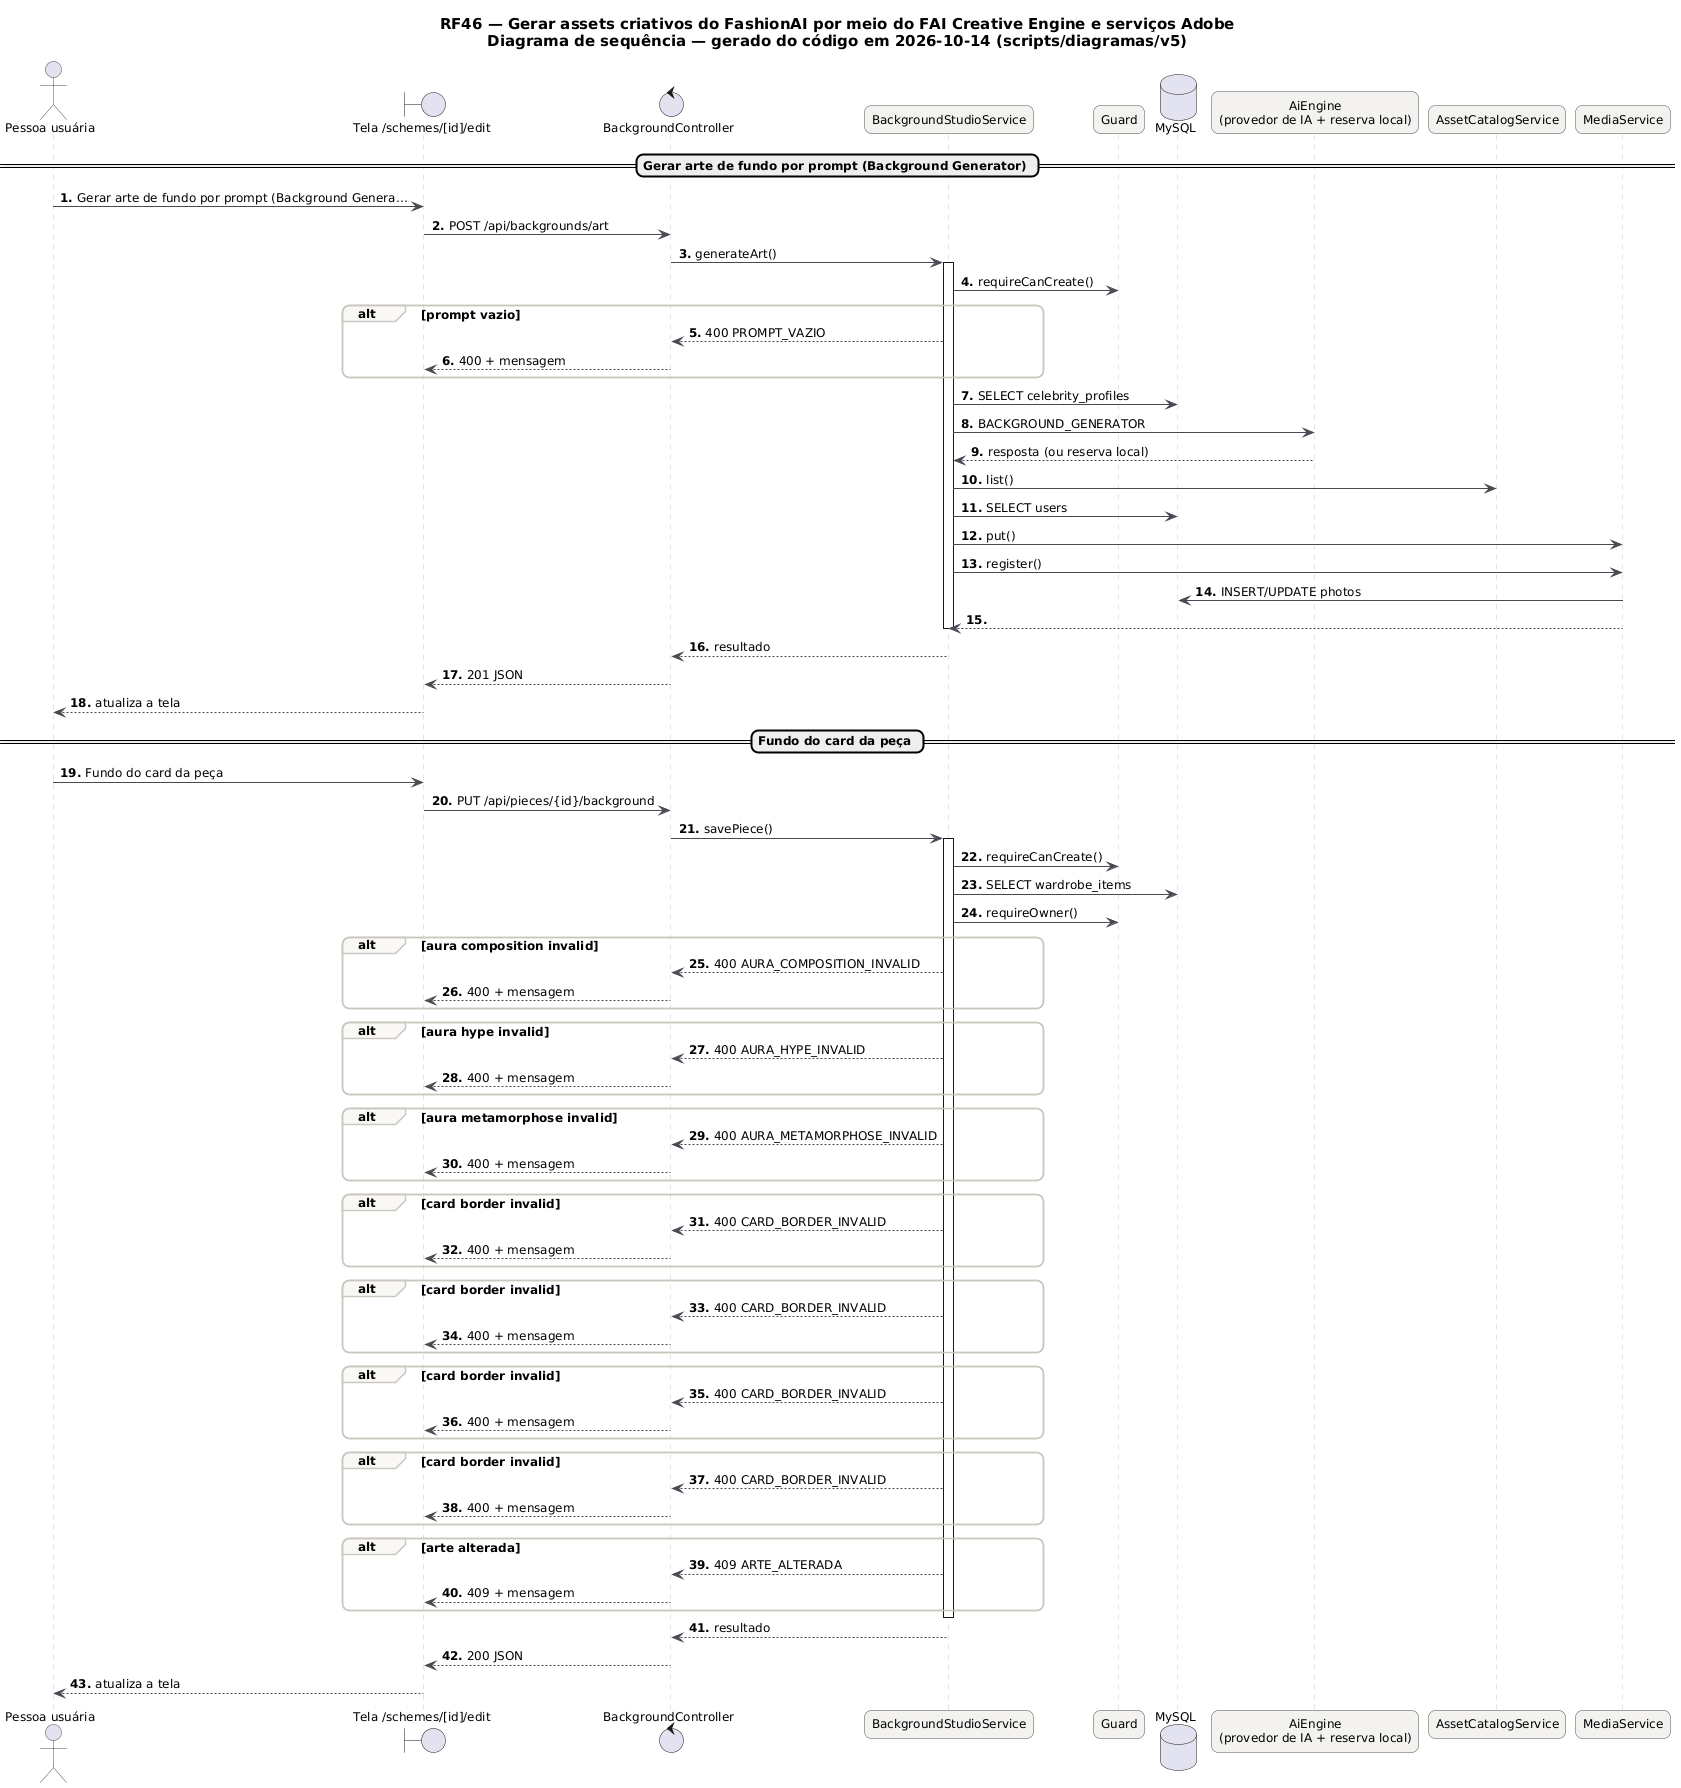

The diagram above was rendered by PlantUML. Its source (embedded in the PNG):
@startuml RF46_Sequencia
skinparam backgroundColor #FFFFFF
skinparam shadowing false
skinparam defaultFontName "DejaVu Sans"
skinparam defaultFontSize 12
skinparam titleFontSize 15
skinparam roundcorner 14
skinparam ArrowColor #52606D
skinparam note {
  BackgroundColor #FFFDEB
  BorderColor #D8CE78
  FontColor #554F24
}
skinparam sequence {
  ArrowColor #4A4852
  LifeLineBorderColor #CBC6BE
  ParticipantBackgroundColor #F4F2EF
  ParticipantBorderColor #4A4852
  ActorBorderColor #4A4852
  GroupBorderColor #CBC6BE
  GroupBackgroundColor #FAF8F5
}
autonumber "<b>0."
title RF46 — Gerar assets criativos do FashionAI por meio do FAI Creative Engine e serviços Adobe\nDiagrama de sequência — gerado do código em 2026-10-14 (scripts/diagramas/v5)

actor "Pessoa usuária" as U
boundary "Tela /schemes/[id]/edit" as P
control "BackgroundController" as BackgroundController
participant "BackgroundStudioService" as BackgroundStudioService
participant "Guard" as Guard
database "MySQL" as DB_MySQL
participant "AiEngine\n(provedor de IA + reserva local)" as AI
participant "AssetCatalogService" as AssetCatalogService
participant "MediaService" as MediaService
== Gerar arte de fundo por prompt (Background Generator) ==
U -> P : Gerar arte de fundo por prompt (Background Genera…
P -> BackgroundController : POST /api/backgrounds/art
BackgroundController -> BackgroundStudioService : generateArt()
activate BackgroundStudioService
BackgroundStudioService -> Guard : requireCanCreate()
alt prompt vazio
BackgroundStudioService --> BackgroundController : 400 PROMPT_VAZIO
BackgroundController --> P : 400 + mensagem
end
BackgroundStudioService -> DB_MySQL : SELECT celebrity_profiles
BackgroundStudioService -> AI : BACKGROUND_GENERATOR
AI --> BackgroundStudioService : resposta (ou reserva local)
BackgroundStudioService -> AssetCatalogService : list()
BackgroundStudioService -> DB_MySQL : SELECT users
BackgroundStudioService -> MediaService : put()
BackgroundStudioService -> MediaService : register()
MediaService -> DB_MySQL : INSERT/UPDATE photos
MediaService --> BackgroundStudioService
deactivate BackgroundStudioService
BackgroundStudioService --> BackgroundController : resultado
BackgroundController --> P : 201 JSON
P --> U : atualiza a tela
== Fundo do card da peça ==
U -> P : Fundo do card da peça
P -> BackgroundController : PUT /api/pieces/{id}/background
BackgroundController -> BackgroundStudioService : savePiece()
activate BackgroundStudioService
BackgroundStudioService -> Guard : requireCanCreate()
BackgroundStudioService -> DB_MySQL : SELECT wardrobe_items
BackgroundStudioService -> Guard : requireOwner()
alt aura composition invalid
BackgroundStudioService --> BackgroundController : 400 AURA_COMPOSITION_INVALID
BackgroundController --> P : 400 + mensagem
end
alt aura hype invalid
BackgroundStudioService --> BackgroundController : 400 AURA_HYPE_INVALID
BackgroundController --> P : 400 + mensagem
end
alt aura metamorphose invalid
BackgroundStudioService --> BackgroundController : 400 AURA_METAMORPHOSE_INVALID
BackgroundController --> P : 400 + mensagem
end
alt card border invalid
BackgroundStudioService --> BackgroundController : 400 CARD_BORDER_INVALID
BackgroundController --> P : 400 + mensagem
end
alt card border invalid
BackgroundStudioService --> BackgroundController : 400 CARD_BORDER_INVALID
BackgroundController --> P : 400 + mensagem
end
alt card border invalid
BackgroundStudioService --> BackgroundController : 400 CARD_BORDER_INVALID
BackgroundController --> P : 400 + mensagem
end
alt card border invalid
BackgroundStudioService --> BackgroundController : 400 CARD_BORDER_INVALID
BackgroundController --> P : 400 + mensagem
end
alt arte alterada
BackgroundStudioService --> BackgroundController : 409 ARTE_ALTERADA
BackgroundController --> P : 409 + mensagem
end
deactivate BackgroundStudioService
BackgroundStudioService --> BackgroundController : resultado
BackgroundController --> P : 200 JSON
P --> U : atualiza a tela
@enduml